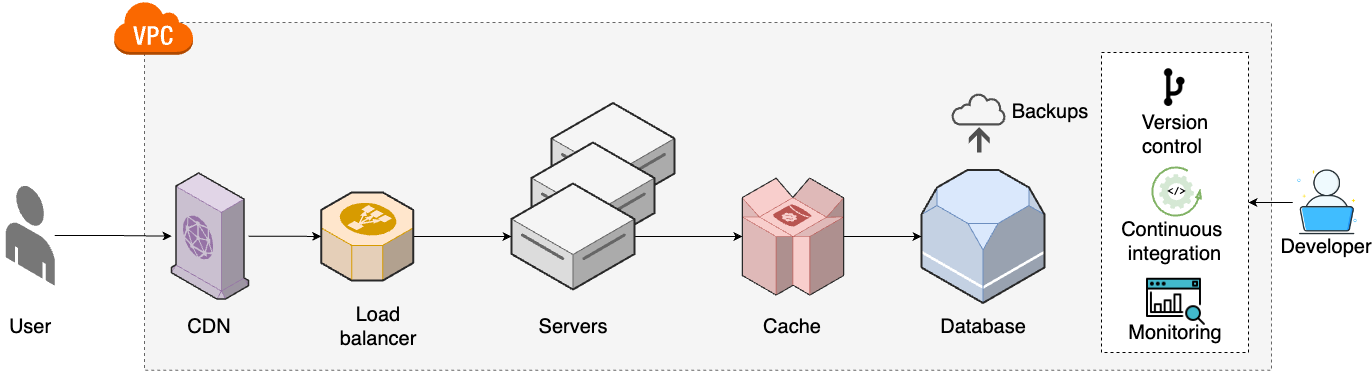

The diagram above was exported from draw.io. Its source (the exported page's mxGraphModel, read from the mxfile embedded in the PNG):
<mxGraphModel dx="4780" dy="2650" grid="1" gridSize="10" guides="1" tooltips="1" connect="1" arrows="1" fold="1" page="1" pageScale="1" pageWidth="850" pageHeight="1100" math="0" shadow="0">
  <root>
    <mxCell id="0" />
    <mxCell id="1" parent="0" />
    <mxCell id="2" value="" style="rounded=0;whiteSpace=wrap;html=1;dashed=1;fillColor=#f5f5f5;fontColor=#333333;strokeColor=#666666;align=left;verticalAlign=bottom;fontSize=20;" vertex="1" parent="1">
      <mxGeometry x="233" y="1440" width="1127" height="347.73" as="geometry" />
    </mxCell>
    <mxCell id="3" value="" style="outlineConnect=0;dashed=0;verticalLabelPosition=bottom;verticalAlign=top;align=center;html=1;shape=mxgraph.aws3.virtual_private_cloud;fillColor=#fa6800;fontColor=#000000;strokeColor=#C73500;fontSize=20;" vertex="1" parent="1">
      <mxGeometry x="202" y="1418.27" width="79.5" height="54" as="geometry" />
    </mxCell>
    <mxCell id="4" value="&lt;div style=&quot;font-size: 20px;&quot;&gt;&lt;/div&gt;" style="verticalLabelPosition=middle;html=1;verticalAlign=top;strokeWidth=1;align=center;outlineConnect=0;dashed=0;outlineConnect=0;shape=mxgraph.aws3d.dataServer;strokeColor=#666666;aspect=fixed;fillColor=#f5f5f5;labelPosition=center;fontStyle=1;fontSize=20;fontColor=#333333;" vertex="1" parent="1">
      <mxGeometry x="640" y="1520.5" width="123" height="106" as="geometry" />
    </mxCell>
    <mxCell id="5" value="&lt;div style=&quot;font-size: 20px;&quot;&gt;&lt;/div&gt;" style="verticalLabelPosition=middle;html=1;verticalAlign=top;strokeWidth=1;align=center;outlineConnect=0;dashed=0;outlineConnect=0;shape=mxgraph.aws3d.dataServer;strokeColor=#666666;aspect=fixed;fillColor=#f5f5f5;labelPosition=center;fontStyle=1;fontSize=20;fontColor=#333333;" vertex="1" parent="1">
      <mxGeometry x="620" y="1560" width="123" height="106" as="geometry" />
    </mxCell>
    <mxCell id="6" style="edgeStyle=orthogonalEdgeStyle;rounded=0;orthogonalLoop=1;jettySize=auto;html=1;fontSize=20;" edge="1" source="7" target="18" parent="1">
      <mxGeometry relative="1" as="geometry" />
    </mxCell>
    <mxCell id="7" value="" style="verticalLabelPosition=bottom;html=1;verticalAlign=top;strokeWidth=1;align=center;outlineConnect=0;dashed=0;outlineConnect=0;shape=mxgraph.aws3d.end_user;strokeColor=none;fillColor=#777777;aspect=fixed;fontSize=20;" vertex="1" parent="1">
      <mxGeometry x="94.25" y="1602.77" width="49" height="100.46" as="geometry" />
    </mxCell>
    <mxCell id="8" style="edgeStyle=orthogonalEdgeStyle;rounded=0;orthogonalLoop=1;jettySize=auto;html=1;fontSize=20;" edge="1" source="9" target="22" parent="1">
      <mxGeometry relative="1" as="geometry" />
    </mxCell>
    <mxCell id="9" value="&lt;div style=&quot;font-size: 20px;&quot;&gt;&lt;/div&gt;" style="verticalLabelPosition=middle;html=1;verticalAlign=top;strokeWidth=1;align=center;outlineConnect=0;dashed=0;outlineConnect=0;shape=mxgraph.aws3d.dataServer;strokeColor=#666666;aspect=fixed;fillColor=#f5f5f5;labelPosition=center;fontStyle=1;fontSize=20;fontColor=#333333;" vertex="1" parent="1">
      <mxGeometry x="600" y="1601" width="123" height="106" as="geometry" />
    </mxCell>
    <mxCell id="10" value="User" style="text;html=1;align=center;verticalAlign=middle;whiteSpace=wrap;rounded=0;fontSize=20;" vertex="1" parent="1">
      <mxGeometry x="88.75" y="1728.9099999999999" width="60" height="30" as="geometry" />
    </mxCell>
    <mxCell id="11" value="Servers" style="text;html=1;align=center;verticalAlign=middle;whiteSpace=wrap;rounded=0;fontSize=20;" vertex="1" parent="1">
      <mxGeometry x="631.5" y="1728.9099999999999" width="60" height="30" as="geometry" />
    </mxCell>
    <mxCell id="12" value="" style="verticalLabelPosition=bottom;html=1;verticalAlign=top;strokeWidth=1;align=center;outlineConnect=0;dashed=0;outlineConnect=0;shape=mxgraph.aws3d.rds;fillColor=#dae8fc;strokeColor=#6c8ebf;aspect=fixed;fontSize=20;" vertex="1" parent="1">
      <mxGeometry x="1010" y="1587.5" width="123" height="133" as="geometry" />
    </mxCell>
    <mxCell id="13" value="Database" style="text;html=1;align=center;verticalAlign=middle;whiteSpace=wrap;rounded=0;fontSize=20;" vertex="1" parent="1">
      <mxGeometry x="1041.5" y="1728.9099999999999" width="60" height="30" as="geometry" />
    </mxCell>
    <mxCell id="14" style="edgeStyle=orthogonalEdgeStyle;rounded=0;orthogonalLoop=1;jettySize=auto;html=1;fontSize=20;" edge="1" source="15" target="9" parent="1">
      <mxGeometry relative="1" as="geometry" />
    </mxCell>
    <mxCell id="15" value="" style="verticalLabelPosition=bottom;html=1;verticalAlign=top;strokeWidth=1;align=center;outlineConnect=0;dashed=0;outlineConnect=0;shape=mxgraph.aws3d.elasticLoadBalancing;fillColor=#ffe6cc;strokeColor=#d79b00;aspect=fixed;fontSize=20;" vertex="1" parent="1">
      <mxGeometry x="409.75" y="1609.91" width="92" height="88.17" as="geometry" />
    </mxCell>
    <mxCell id="16" value="Load balancer" style="text;html=1;align=center;verticalAlign=middle;whiteSpace=wrap;rounded=0;fontSize=20;" vertex="1" parent="1">
      <mxGeometry x="420" y="1728.9099999999999" width="94.25" height="30" as="geometry" />
    </mxCell>
    <mxCell id="17" style="edgeStyle=orthogonalEdgeStyle;rounded=0;orthogonalLoop=1;jettySize=auto;html=1;fontSize=20;" edge="1" source="18" target="15" parent="1">
      <mxGeometry relative="1" as="geometry" />
    </mxCell>
    <mxCell id="18" value="" style="verticalLabelPosition=bottom;html=1;verticalAlign=top;strokeWidth=1;align=center;outlineConnect=0;dashed=0;outlineConnect=0;shape=mxgraph.aws3d.cloudfront;fillColor=#e1d5e7;strokeColor=#9673a6;aspect=fixed;fontSize=20;" vertex="1" parent="1">
      <mxGeometry x="260" y="1590.5" width="77.03" height="126" as="geometry" />
    </mxCell>
    <mxCell id="19" value="CDN" style="text;html=1;align=center;verticalAlign=middle;whiteSpace=wrap;rounded=0;fontSize=20;" vertex="1" parent="1">
      <mxGeometry x="251.38999999999987" y="1728.9099999999999" width="94.25" height="30" as="geometry" />
    </mxCell>
    <mxCell id="20" value="Cache" style="text;html=1;align=center;verticalAlign=middle;whiteSpace=wrap;rounded=0;fontSize=20;" vertex="1" parent="1">
      <mxGeometry x="851.4899999999998" y="1728.9099999999999" width="60" height="30" as="geometry" />
    </mxCell>
    <mxCell id="21" style="edgeStyle=orthogonalEdgeStyle;rounded=0;orthogonalLoop=1;jettySize=auto;html=1;fontSize=20;" edge="1" source="22" target="12" parent="1">
      <mxGeometry relative="1" as="geometry" />
    </mxCell>
    <mxCell id="22" value="" style="verticalLabelPosition=bottom;html=1;verticalAlign=top;strokeWidth=1;align=center;outlineConnect=0;dashed=0;outlineConnect=0;shape=mxgraph.aws3d.dynamoDb;fillColor=#f8cecc;strokeColor=#b85450;aspect=fixed;fontSize=20;" vertex="1" parent="1">
      <mxGeometry x="830.9000000000001" y="1595.5" width="101.19" height="117.08" as="geometry" />
    </mxCell>
    <mxCell id="23" value="" style="group;fontSize=20;" vertex="1" connectable="0" parent="1">
      <mxGeometry x="1040" y="1510" width="118.5" height="60" as="geometry" />
    </mxCell>
    <mxCell id="24" value="" style="sketch=0;pointerEvents=1;shadow=0;dashed=0;html=1;strokeColor=none;fillColor=#505050;labelPosition=center;verticalLabelPosition=bottom;verticalAlign=top;outlineConnect=0;align=center;shape=mxgraph.office.concepts.backup_online;fontSize=20;" vertex="1" parent="23">
      <mxGeometry width="55" height="60" as="geometry" />
    </mxCell>
    <mxCell id="25" value="Backups" style="text;html=1;align=center;verticalAlign=middle;whiteSpace=wrap;rounded=0;fontSize=20;" vertex="1" parent="23">
      <mxGeometry x="68.5" y="3.4999999999997726" width="60" height="30" as="geometry" />
    </mxCell>
    <mxCell id="26" value="" style="group;fontSize=20;" vertex="1" connectable="0" parent="1">
      <mxGeometry x="1381.3" y="1585.38" width="68.90999999999997" height="93.90999999999997" as="geometry" />
    </mxCell>
    <mxCell id="27" value="" style="shape=image;html=1;verticalAlign=top;verticalLabelPosition=bottom;labelBackgroundColor=#ffffff;imageAspect=0;aspect=fixed;image=https://cdn0.iconfinder.com/data/icons/job-seeker/256/laptop_job_seeker_employee_unemployee_work_1-128.png;fontSize=20;" vertex="1" parent="26">
      <mxGeometry width="68.91" height="68.91" as="geometry" />
    </mxCell>
    <mxCell id="28" value="Developer" style="text;html=1;align=center;verticalAlign=middle;whiteSpace=wrap;rounded=0;fontSize=20;" vertex="1" parent="26">
      <mxGeometry x="3.909999999999968" y="63.90999999999997" width="60" height="30" as="geometry" />
    </mxCell>
    <mxCell id="29" value="" style="rounded=0;whiteSpace=wrap;html=1;dashed=1;fontSize=20;" vertex="1" parent="1">
      <mxGeometry x="1190" y="1470" width="147" height="300" as="geometry" />
    </mxCell>
    <mxCell id="30" style="edgeStyle=orthogonalEdgeStyle;rounded=0;orthogonalLoop=1;jettySize=auto;html=1;fontSize=20;" edge="1" source="27" target="29" parent="1">
      <mxGeometry relative="1" as="geometry" />
    </mxCell>
    <mxCell id="31" value="" style="group;fontSize=20;" vertex="1" connectable="0" parent="1">
      <mxGeometry x="1217.6799999999998" y="1470" width="91.63999999999999" height="97.34000000000003" as="geometry" />
    </mxCell>
    <mxCell id="32" value="" style="shape=image;html=1;verticalAlign=top;verticalLabelPosition=bottom;labelBackgroundColor=#ffffff;imageAspect=0;aspect=fixed;image=https://cdn2.iconfinder.com/data/icons/css-vol-2/24/git-fork-128.png;fontSize=20;" vertex="1" parent="31">
      <mxGeometry x="20.69" y="10" width="50.27" height="50.27" as="geometry" />
    </mxCell>
    <mxCell id="33" value="&amp;nbsp;Version control" style="text;html=1;align=center;verticalAlign=middle;whiteSpace=wrap;rounded=0;fontSize=20;" vertex="1" parent="31">
      <mxGeometry y="67.34000000000003" width="85.5" height="30" as="geometry" />
    </mxCell>
    <mxCell id="34" value="Continuous&amp;nbsp;&lt;div style=&quot;font-size: 20px;&quot;&gt;integration&lt;/div&gt;" style="text;html=1;align=center;verticalAlign=middle;whiteSpace=wrap;rounded=0;fontSize=20;" vertex="1" parent="1">
      <mxGeometry x="1194.99" y="1644.08" width="137.01" height="30" as="geometry" />
    </mxCell>
    <mxCell id="35" value="" style="group;fontSize=20;" vertex="1" connectable="0" parent="1">
      <mxGeometry x="1217.6799999999998" y="1660.1599999999999" width="102.76999999999998" height="104.84000000000003" as="geometry" />
    </mxCell>
    <mxCell id="36" value="" style="shape=image;html=1;verticalAlign=top;verticalLabelPosition=bottom;labelBackgroundColor=#ffffff;imageAspect=0;aspect=fixed;image=https://cdn2.iconfinder.com/data/icons/seo-web-1-filled-outline/64/search_analytics-seo_marketing-seo_monitoring-128.png;fontSize=20;" vertex="1" parent="35">
      <mxGeometry x="15.38" y="27.759999999999998" width="62.77" height="62.77" as="geometry" />
    </mxCell>
    <mxCell id="37" value="Monitoring" style="text;html=1;align=center;verticalAlign=middle;whiteSpace=wrap;rounded=0;fontSize=20;" vertex="1" parent="35">
      <mxGeometry x="16.769999999999982" y="74.84000000000003" width="60" height="30" as="geometry" />
    </mxCell>
    <mxCell id="38" value="" style="group" vertex="1" connectable="0" parent="1">
      <mxGeometry x="1240.65" y="1584.65" width="48.700000000000045" height="48.700000000000045" as="geometry" />
    </mxCell>
    <mxCell id="39" value="" style="verticalLabelPosition=bottom;html=1;verticalAlign=top;strokeWidth=2;shape=mxgraph.lean_mapping.physical_pull;pointerEvents=1;fillColor=#d5e8d4;strokeColor=#82b366;fontSize=20;" vertex="1" parent="38">
      <mxGeometry width="48.7" height="48.7" as="geometry" />
    </mxCell>
    <mxCell id="40" value="&amp;lt;/&amp;gt;" style="sketch=0;html=1;aspect=fixed;strokeColor=none;shadow=0;fillColor=#D5E8D4;verticalAlign=middle;labelPosition=center;verticalLabelPosition=middle;shape=mxgraph.gcp2.gear;align=center;fontSize=10;fontStyle=1;fontFamily=Courier New;" vertex="1" parent="38">
      <mxGeometry x="6.840000000000032" y="6.840000000000032" width="35.01" height="35.01" as="geometry" />
    </mxCell>
  </root>
</mxGraphModel>